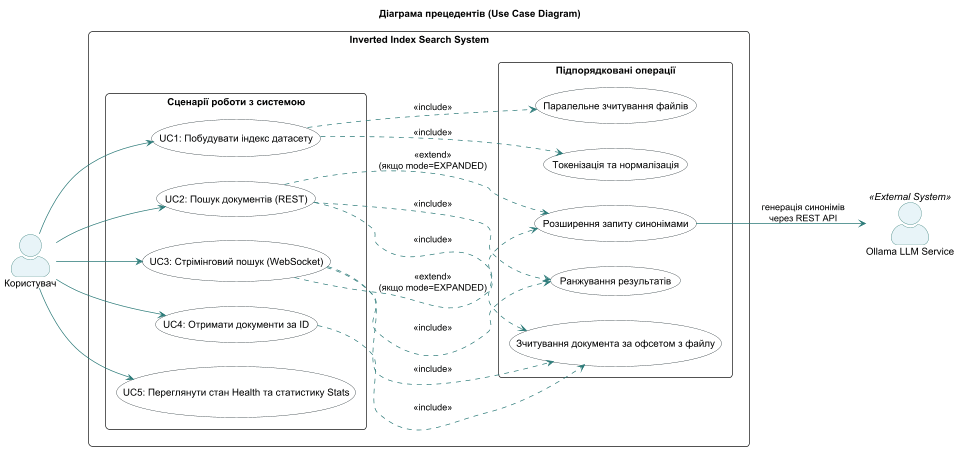

The diagram above was rendered by PlantUML. Its source (embedded in the PNG):
@startuml
title Діаграма прецедентів (Use Case Diagram)

left to right direction
skinparam packageStyle rectangle
skinparam shadowing false
skinparam roundcorner 10
skinparam actorStyle awesome

skinparam actor {
    BackgroundColor #E8F4F8
    BorderColor #2B7A78
}

skinparam usecase {
    BackgroundColor #FFFFFF
    BorderColor #17252A
    ArrowColor #2B7A78
}

actor "Користувач" as User
actor "Ollama LLM Service" as Ollama <<External System>>

rectangle "Inverted Index Search System" {
    package "Сценарії роботи з системою" {
        usecase "UC1: Побудувати індекс датасету" as UC1
        usecase "UC2: Пошук документів (REST)" as UC2
        usecase "UC3: Стрімінговий пошук (WebSocket)" as UC3
        usecase "UC4: Отримати документи за ID" as UC4
        usecase "UC5: Переглянути стан Health та статистику Stats" as UC5
    }

    package "Підпорядковані операції" {
        usecase "Паралельне зчитування файлів" as UC1_1
        usecase "Токенізація та нормалізація" as UC1_2
        usecase "Розширення запиту синонімами" as UC_Expand
        usecase "Ранжування результатів" as UC_Rank
        usecase "Зчитування документа за офсетом з файлу" as UC_ReadDoc
    }
}

User --> UC1
User --> UC2
User --> UC3
User --> UC4
User --> UC5

UC1 ..> UC1_1 : <<include>>
UC1 ..> UC1_2 : <<include>>

UC2 ..> UC_Rank : <<include>>
UC2 ..> UC_ReadDoc : <<include>>
UC2 ..> UC_Expand : <<extend>>\n(якщо mode=EXPANDED)

UC3 ..> UC_Rank : <<include>>
UC3 ..> UC_ReadDoc : <<include>>
UC3 ..> UC_Expand : <<extend>>\n(якщо mode=EXPANDED)

UC4 ..> UC_ReadDoc : <<include>>

UC_Expand --> Ollama : генерація синонімів\nчерез REST API

@enduml